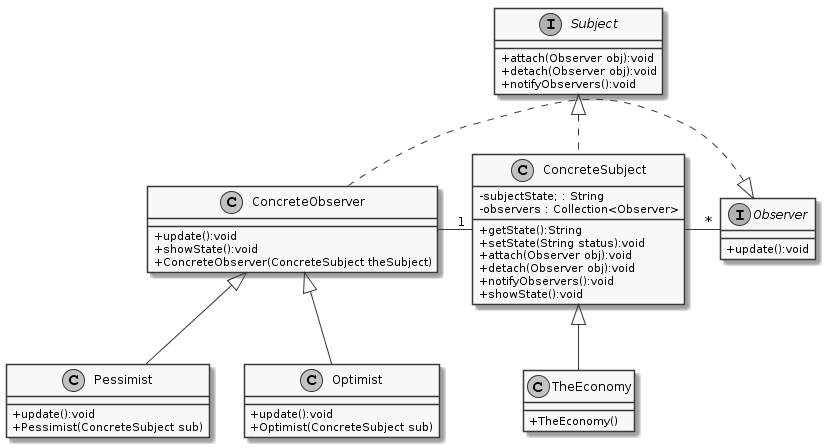

The diagram above was rendered by PlantUML. Its source (embedded in the PNG):
@startuml
skinparam classAttributeIconSize 0
skinparam monochrome true
class TheEconomy
ConcreteSubject <|-- TheEconomy
TheEconomy : +TheEconomy()
class Pessimist
ConcreteObserver <|-- Pessimist
Pessimist : +update():void
Pessimist : +Pessimist(ConcreteSubject sub)
class ConcreteObserver
Observer <|.. ConcreteObserver
ConcreteObserver : +update():void
ConcreteObserver : +showState():void
ConcreteObserver : +ConcreteObserver(ConcreteSubject theSubject)
ConcreteObserver - "1" ConcreteSubject
class ConcreteSubject
Subject <|.. ConcreteSubject
ConcreteSubject : +getState():String
ConcreteSubject : +setState(String status):void
ConcreteSubject : +attach(Observer obj):void
ConcreteSubject : +detach(Observer obj):void
ConcreteSubject : +notifyObservers():void
ConcreteSubject : +showState():void
ConcreteSubject : - subjectState; : String
ConcreteSubject - "*" Observer
ConcreteSubject : - observers : Collection<Observer>
interface Observer
Observer : +update():void
interface Subject
Subject : +attach(Observer obj):void
Subject : +detach(Observer obj):void
Subject : +notifyObservers():void
class Optimist
ConcreteObserver <|-- Optimist
Optimist : +update():void
Optimist : +Optimist(ConcreteSubject sub)
@enduml